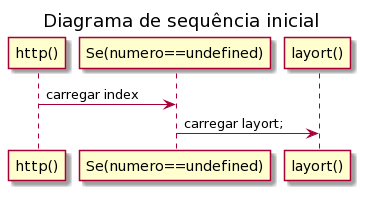

The diagram above was rendered by PlantUML. Its source (embedded in the PNG):
@startuml
title Diagrama de sequência inicial

"http()"->"Se(numero==undefined)":carregar index
"Se(numero==undefined)"->"layort()": carregar layort;
@enduml